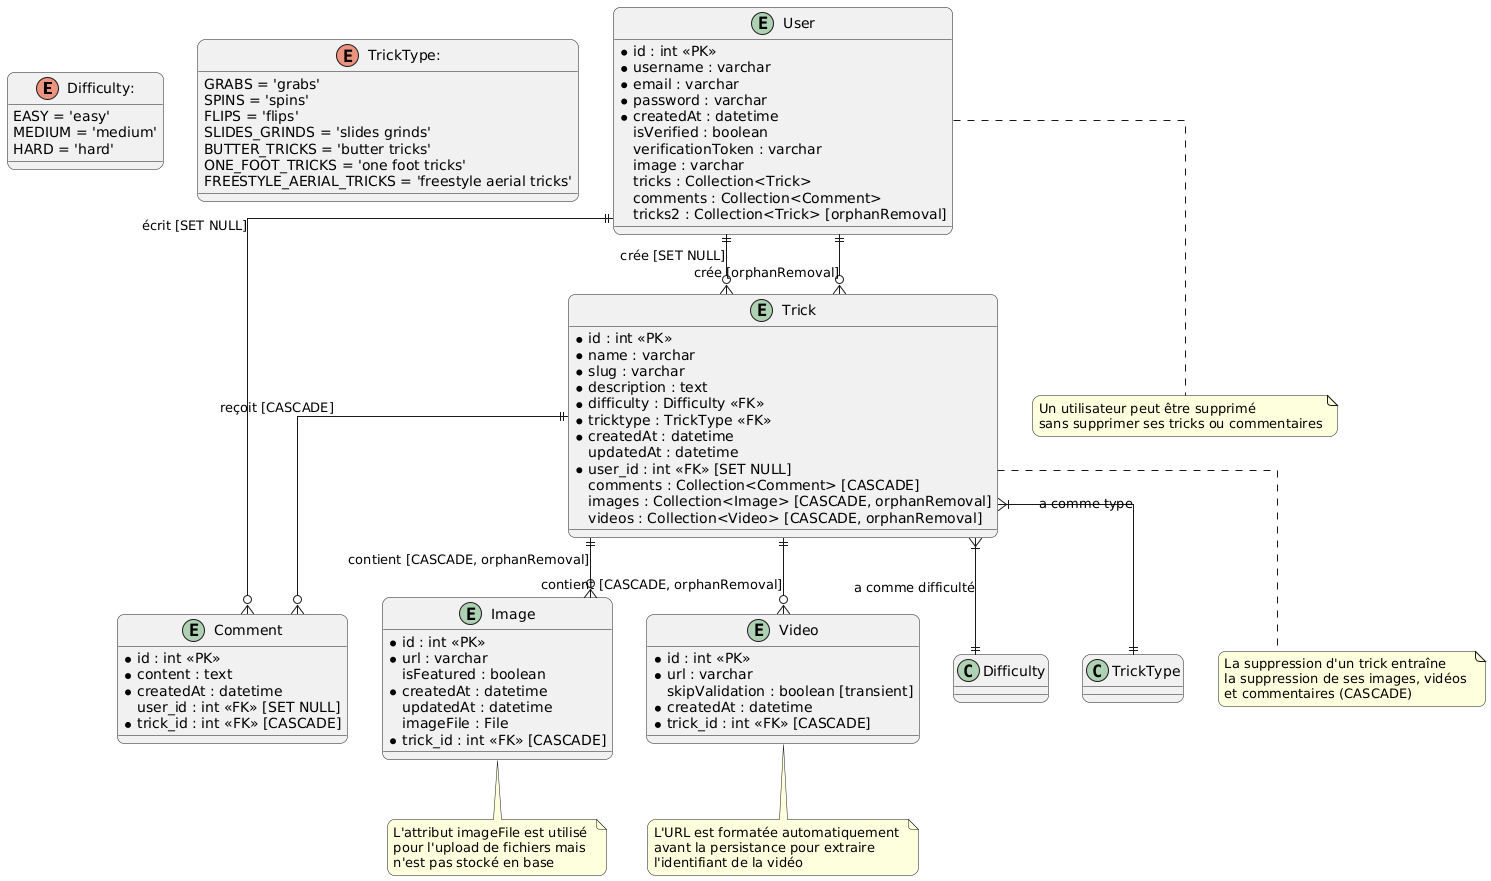

The diagram above was rendered by PlantUML. Its source (embedded in the PNG):
@startuml
' Utilisation de skinparam pour améliorer l'apparence
skinparam linetype ortho
skinparam backgroundColor white
skinparam roundcorner 15

' Énumérations
enum Difficulty: {
  EASY = 'easy'
  MEDIUM = 'medium'
  HARD = 'hard'
}

enum TrickType:  {
  GRABS = 'grabs'
  SPINS = 'spins'
  FLIPS = 'flips'
  SLIDES_GRINDS = 'slides grinds'
  BUTTER_TRICKS = 'butter tricks'
  ONE_FOOT_TRICKS = 'one foot tricks'
  FREESTYLE_AERIAL_TRICKS = 'freestyle aerial tricks'
}

' Entités
entity User {
  *id : int <<PK>>
  *username : varchar
  *email : varchar
  *password : varchar
  *createdAt : datetime
  isVerified : boolean
  verificationToken : varchar
  image : varchar
  tricks : Collection<Trick>
  comments : Collection<Comment>
  tricks2 : Collection<Trick> [orphanRemoval]
}

entity Trick {
  *id : int <<PK>>
  *name : varchar
  *slug : varchar
  *description : text
  *difficulty : Difficulty <<FK>>
  *tricktype : TrickType <<FK>>
  *createdAt : datetime
  updatedAt : datetime
  *user_id : int <<FK>> [SET NULL]
  comments : Collection<Comment> [CASCADE]
  images : Collection<Image> [CASCADE, orphanRemoval]
  videos : Collection<Video> [CASCADE, orphanRemoval]
}

entity Image {
  *id : int <<PK>>
  *url : varchar
  isFeatured : boolean
  *createdAt : datetime
  updatedAt : datetime
  imageFile : File
  *trick_id : int <<FK>> [CASCADE]
}

entity Video {
  *id : int <<PK>>
  *url : varchar
  skipValidation : boolean [transient]
  *createdAt : datetime
  *trick_id : int <<FK>> [CASCADE]
}

entity Comment {
  *id : int <<PK>>
  *content : text
  *createdAt : datetime
  user_id : int <<FK>> [SET NULL]
  *trick_id : int <<FK>> [CASCADE]
}

' Relations
User ||--o{ Trick : crée [SET NULL]
User ||--o{ Trick : crée [orphanRemoval]
User ||--o{ Comment : écrit [SET NULL]
Trick ||--o{ Image : contient [CASCADE, orphanRemoval]
Trick ||--o{ Video : contient [CASCADE, orphanRemoval]
Trick ||--o{ Comment : reçoit [CASCADE]
Trick }|--|| Difficulty : a comme difficulté
Trick }|--|| TrickType : a comme type

' Notes explicatives
note bottom of Image
  L'attribut imageFile est utilisé 
  pour l'upload de fichiers mais 
  n'est pas stocké en base
end note

note bottom of Video
  L'URL est formatée automatiquement 
  avant la persistance pour extraire 
  l'identifiant de la vidéo
end note

note bottom of User
  Un utilisateur peut être supprimé 
  sans supprimer ses tricks ou commentaires
end note

note bottom of Trick
  La suppression d'un trick entraîne 
  la suppression de ses images, vidéos 
  et commentaires (CASCADE)
end note
@enduml